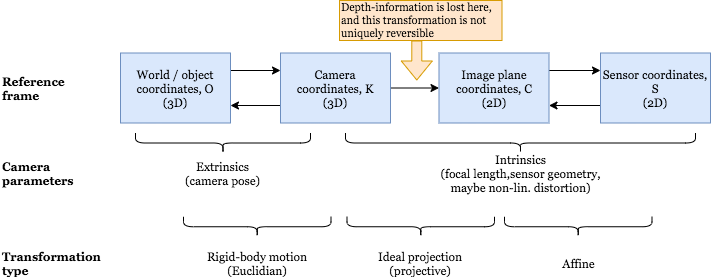

The diagram above was exported from draw.io. Its source (the exported page's mxGraphModel, read from the mxfile embedded in the PNG):
<mxGraphModel dx="1092" dy="847" grid="1" gridSize="10" guides="1" tooltips="1" connect="1" arrows="1" fold="1" page="1" pageScale="1" pageWidth="827" pageHeight="1169" math="0" shadow="0">
  <root>
    <mxCell id="0" />
    <mxCell id="1" parent="0" />
    <mxCell id="2" style="edgeStyle=orthogonalEdgeStyle;rounded=0;orthogonalLoop=1;jettySize=auto;html=1;exitX=1;exitY=0.25;exitDx=0;exitDy=0;entryX=0;entryY=0.25;entryDx=0;entryDy=0;fontFamily=Georgia;" edge="1" source="3" target="6" parent="1">
      <mxGeometry relative="1" as="geometry" />
    </mxCell>
    <mxCell id="3" value="World / object coordinates, O&lt;br&gt;(3D)" style="rounded=0;whiteSpace=wrap;html=1;fontFamily=Georgia;fillColor=#dae8fc;strokeColor=#6c8ebf;" vertex="1" parent="1">
      <mxGeometry x="160" y="92.5" width="110" height="70" as="geometry" />
    </mxCell>
    <mxCell id="4" style="edgeStyle=orthogonalEdgeStyle;rounded=0;orthogonalLoop=1;jettySize=auto;html=1;exitX=0;exitY=0.75;exitDx=0;exitDy=0;entryX=1;entryY=0.75;entryDx=0;entryDy=0;fontFamily=Georgia;" edge="1" source="6" target="3" parent="1">
      <mxGeometry relative="1" as="geometry" />
    </mxCell>
    <mxCell id="5" style="edgeStyle=orthogonalEdgeStyle;rounded=0;orthogonalLoop=1;jettySize=auto;html=1;exitX=1;exitY=0.5;exitDx=0;exitDy=0;entryX=0;entryY=0.5;entryDx=0;entryDy=0;fontFamily=Georgia;" edge="1" source="6" target="8" parent="1">
      <mxGeometry relative="1" as="geometry" />
    </mxCell>
    <mxCell id="6" value="Camera coordinates, K&lt;br&gt;(3D)" style="rounded=0;whiteSpace=wrap;html=1;fontFamily=Georgia;fillColor=#dae8fc;strokeColor=#6c8ebf;" vertex="1" parent="1">
      <mxGeometry x="320" y="92.5" width="110" height="70" as="geometry" />
    </mxCell>
    <mxCell id="7" style="edgeStyle=orthogonalEdgeStyle;rounded=0;orthogonalLoop=1;jettySize=auto;html=1;exitX=1;exitY=0.25;exitDx=0;exitDy=0;entryX=0;entryY=0.25;entryDx=0;entryDy=0;fontFamily=Georgia;" edge="1" source="8" target="10" parent="1">
      <mxGeometry relative="1" as="geometry" />
    </mxCell>
    <mxCell id="8" value="Image plane coordinates, C&lt;br&gt;(2D)" style="rounded=0;whiteSpace=wrap;html=1;fontFamily=Georgia;fillColor=#dae8fc;strokeColor=#6c8ebf;" vertex="1" parent="1">
      <mxGeometry x="478.5" y="92.5" width="110" height="70" as="geometry" />
    </mxCell>
    <mxCell id="9" style="edgeStyle=orthogonalEdgeStyle;rounded=0;orthogonalLoop=1;jettySize=auto;html=1;exitX=0;exitY=0.75;exitDx=0;exitDy=0;entryX=1;entryY=0.75;entryDx=0;entryDy=0;fontFamily=Georgia;" edge="1" source="10" target="8" parent="1">
      <mxGeometry relative="1" as="geometry" />
    </mxCell>
    <mxCell id="10" value="Sensor coordinates, S&lt;br&gt;(2D)" style="rounded=0;whiteSpace=wrap;html=1;fontFamily=Georgia;fillColor=#dae8fc;strokeColor=#6c8ebf;" vertex="1" parent="1">
      <mxGeometry x="640" y="92.5" width="110" height="70" as="geometry" />
    </mxCell>
    <mxCell id="11" value="Camera parameters" style="text;html=1;strokeColor=none;fillColor=none;align=left;verticalAlign=middle;whiteSpace=wrap;rounded=0;fontFamily=Georgia;fontStyle=1" vertex="1" parent="1">
      <mxGeometry x="40" y="202.5" width="40" height="20" as="geometry" />
    </mxCell>
    <mxCell id="12" value="Transformation type" style="text;html=1;strokeColor=none;fillColor=none;align=left;verticalAlign=middle;whiteSpace=wrap;rounded=0;fontFamily=Georgia;fontStyle=1" vertex="1" parent="1">
      <mxGeometry x="40" y="292.5" width="40" height="20" as="geometry" />
    </mxCell>
    <mxCell id="13" value="" style="shape=curlyBracket;whiteSpace=wrap;html=1;rounded=1;fontFamily=Georgia;align=left;rotation=-90;" vertex="1" parent="1">
      <mxGeometry x="252.5" y="95" width="20" height="175" as="geometry" />
    </mxCell>
    <mxCell id="14" value="Extrinsics&lt;br&gt;(camera pose)" style="text;html=1;strokeColor=none;fillColor=none;align=center;verticalAlign=middle;whiteSpace=wrap;rounded=0;fontFamily=Georgia;" vertex="1" parent="1">
      <mxGeometry x="220" y="202.5" width="85" height="20" as="geometry" />
    </mxCell>
    <mxCell id="15" value="" style="shape=curlyBracket;whiteSpace=wrap;html=1;rounded=1;fontFamily=Georgia;align=left;rotation=-90;" vertex="1" parent="1">
      <mxGeometry x="550" y="7.5" width="20" height="350" as="geometry" />
    </mxCell>
    <mxCell id="16" value="Intrinsics&lt;br&gt;(focal length,sensor geometry, maybe non-lin. distortion)" style="text;html=1;strokeColor=none;fillColor=none;align=center;verticalAlign=middle;whiteSpace=wrap;rounded=0;fontFamily=Georgia;" vertex="1" parent="1">
      <mxGeometry x="477.5" y="202.5" width="165" height="20" as="geometry" />
    </mxCell>
    <mxCell id="17" value="" style="shape=curlyBracket;whiteSpace=wrap;html=1;rounded=1;fontFamily=Georgia;align=left;rotation=-90;" vertex="1" parent="1">
      <mxGeometry x="286.75" y="192.5" width="20" height="147.5" as="geometry" />
    </mxCell>
    <mxCell id="18" value="Rigid-body motion (Euclidian)" style="text;html=1;strokeColor=none;fillColor=none;align=center;verticalAlign=middle;whiteSpace=wrap;rounded=0;fontFamily=Georgia;" vertex="1" parent="1">
      <mxGeometry x="244" y="292.5" width="105.5" height="20" as="geometry" />
    </mxCell>
    <mxCell id="19" value="" style="shape=curlyBracket;whiteSpace=wrap;html=1;rounded=1;fontFamily=Georgia;align=left;rotation=-90;" vertex="1" parent="1">
      <mxGeometry x="450.25" y="192.5" width="20" height="147.5" as="geometry" />
    </mxCell>
    <mxCell id="20" value="Ideal projection (projective)" style="text;html=1;strokeColor=none;fillColor=none;align=center;verticalAlign=middle;whiteSpace=wrap;rounded=0;fontFamily=Georgia;" vertex="1" parent="1">
      <mxGeometry x="412.25" y="292.5" width="96" height="20" as="geometry" />
    </mxCell>
    <mxCell id="21" value="" style="shape=curlyBracket;whiteSpace=wrap;html=1;rounded=1;fontFamily=Georgia;align=left;rotation=-90;" vertex="1" parent="1">
      <mxGeometry x="607.75" y="192.5" width="20" height="147.5" as="geometry" />
    </mxCell>
    <mxCell id="22" value="Affine" style="text;html=1;strokeColor=none;fillColor=none;align=center;verticalAlign=middle;whiteSpace=wrap;rounded=0;fontFamily=Georgia;" vertex="1" parent="1">
      <mxGeometry x="563.5" y="292.5" width="108.5" height="20" as="geometry" />
    </mxCell>
    <mxCell id="23" value="" style="shape=flexArrow;endArrow=classic;html=1;fontFamily=Georgia;fontColor=#3333FF;labelBackgroundColor=#3333FF;fillColor=#ffe6cc;strokeColor=#d79b00;" edge="1" parent="1">
      <mxGeometry width="50" height="50" relative="1" as="geometry">
        <mxPoint x="456.29999999999995" y="80" as="sourcePoint" />
        <mxPoint x="456.29999999999995" y="120" as="targetPoint" />
      </mxGeometry>
    </mxCell>
    <mxCell id="24" value="Depth-information is lost here, and this transformation is not uniquely reversible" style="text;html=1;strokeColor=#d79b00;fillColor=#ffe6cc;align=left;verticalAlign=middle;whiteSpace=wrap;rounded=0;fontFamily=Georgia;fontSize=11;" vertex="1" parent="1">
      <mxGeometry x="379" y="40" width="162.5" height="40" as="geometry" />
    </mxCell>
    <mxCell id="25" value="Reference frame" style="text;html=1;strokeColor=none;fillColor=none;align=left;verticalAlign=middle;whiteSpace=wrap;rounded=0;fontFamily=Georgia;fontStyle=1" vertex="1" parent="1">
      <mxGeometry x="40" y="117.5" width="40" height="20" as="geometry" />
    </mxCell>
  </root>
</mxGraphModel>